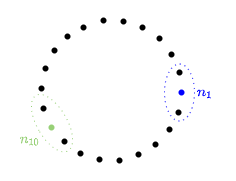

The diagram above was exported from draw.io. Its source (the exported page's mxGraphModel, read from the mxfile embedded in the PNG):
<mxGraphModel dx="474" dy="288" grid="1" gridSize="10" guides="1" tooltips="1" connect="1" arrows="1" fold="1" page="1" pageScale="1" pageWidth="827" pageHeight="1169" math="1" shadow="0">
  <root>
    <mxCell id="0" />
    <mxCell id="1" parent="0" />
    <mxCell id="UNRnZC7fqWrHE--zTfam-31" value="" style="shape=waypoint;sketch=0;fillStyle=solid;size=6;pointerEvents=1;points=[];fillColor=none;resizable=0;rotatable=0;perimeter=centerPerimeter;snapToPoint=1;dashed=1;dashPattern=1 4;fontSize=4;fontColor=#0000FF;strokeColor=#000000;strokeWidth=1;" vertex="1" parent="1">
      <mxGeometry x="308" y="189" width="40" height="40" as="geometry" />
    </mxCell>
    <mxCell id="UNRnZC7fqWrHE--zTfam-45" value="&lt;font style=&quot;font-size: 12px;&quot;&gt;$$n_1$$&lt;/font&gt;" style="text;html=1;strokeColor=none;fillColor=none;align=center;verticalAlign=middle;whiteSpace=wrap;rounded=0;dashed=1;dashPattern=1 4;fontSize=4;fontColor=#0000FF;" vertex="1" parent="1">
      <mxGeometry x="334" y="157" width="60" height="30" as="geometry" />
    </mxCell>
    <mxCell id="UNRnZC7fqWrHE--zTfam-46" value="" style="ellipse;whiteSpace=wrap;html=1;dashed=1;dashPattern=1 4;fontSize=12;fontColor=#0000FF;strokeColor=#0000FF;strokeWidth=1;fillColor=none;" vertex="1" parent="1">
      <mxGeometry x="323" y="143.5" width="30" height="57" as="geometry" />
    </mxCell>
    <mxCell id="UNRnZC7fqWrHE--zTfam-22" value="" style="shape=waypoint;sketch=0;fillStyle=solid;size=6;pointerEvents=1;points=[];fillColor=none;resizable=0;rotatable=0;perimeter=centerPerimeter;snapToPoint=1;dashed=1;dashPattern=1 4;fontSize=4;fontColor=#0000FF;strokeColor=#000000;strokeWidth=1;" vertex="1" parent="1">
      <mxGeometry x="238" y="219" width="40" height="40" as="geometry" />
    </mxCell>
    <mxCell id="UNRnZC7fqWrHE--zTfam-23" value="" style="shape=waypoint;sketch=0;fillStyle=solid;size=6;pointerEvents=1;points=[];fillColor=none;resizable=0;rotatable=0;perimeter=centerPerimeter;snapToPoint=1;dashed=1;dashPattern=1 4;fontSize=4;fontColor=#0000FF;strokeColor=#000000;strokeWidth=1;" vertex="1" parent="1">
      <mxGeometry x="219" y="213" width="40" height="40" as="geometry" />
    </mxCell>
    <mxCell id="UNRnZC7fqWrHE--zTfam-24" value="" style="shape=waypoint;sketch=0;fillStyle=solid;size=6;pointerEvents=1;points=[];fillColor=none;resizable=0;rotatable=0;perimeter=centerPerimeter;snapToPoint=1;dashed=1;dashPattern=1 4;fontSize=4;fontColor=#0000FF;strokeColor=#000000;strokeWidth=1;" vertex="1" parent="1">
      <mxGeometry x="203" y="201" width="40" height="40" as="geometry" />
    </mxCell>
    <mxCell id="UNRnZC7fqWrHE--zTfam-25" value="" style="shape=waypoint;sketch=0;fillStyle=solid;size=6;pointerEvents=1;points=[];fillColor=none;resizable=0;rotatable=0;perimeter=centerPerimeter;snapToPoint=1;dashed=1;dashPattern=1 4;fontSize=4;fontColor=#0000FF;strokeColor=#97D077;strokeWidth=1;" vertex="1" parent="1">
      <mxGeometry x="190" y="187" width="40" height="40" as="geometry" />
    </mxCell>
    <mxCell id="UNRnZC7fqWrHE--zTfam-26" value="" style="shape=waypoint;sketch=0;fillStyle=solid;size=6;pointerEvents=1;points=[];fillColor=none;resizable=0;rotatable=0;perimeter=centerPerimeter;snapToPoint=1;dashed=1;dashPattern=1 4;fontSize=4;fontColor=#0000FF;strokeColor=#000000;strokeWidth=1;" vertex="1" parent="1">
      <mxGeometry x="182" y="168" width="40" height="40" as="geometry" />
    </mxCell>
    <mxCell id="UNRnZC7fqWrHE--zTfam-27" value="" style="shape=waypoint;sketch=0;fillStyle=solid;size=6;pointerEvents=1;points=[];fillColor=none;resizable=0;rotatable=0;perimeter=centerPerimeter;snapToPoint=1;dashed=1;dashPattern=1 4;fontSize=4;fontColor=#0000FF;strokeColor=#000000;strokeWidth=1;" vertex="1" parent="1">
      <mxGeometry x="180" y="148" width="40" height="40" as="geometry" />
    </mxCell>
    <mxCell id="UNRnZC7fqWrHE--zTfam-28" value="" style="shape=waypoint;sketch=0;fillStyle=solid;size=6;pointerEvents=1;points=[];fillColor=none;resizable=0;rotatable=0;perimeter=centerPerimeter;snapToPoint=1;dashed=1;dashPattern=1 4;fontSize=4;fontColor=#0000FF;strokeColor=#000000;strokeWidth=1;" vertex="1" parent="1">
      <mxGeometry x="258" y="220" width="40" height="40" as="geometry" />
    </mxCell>
    <mxCell id="UNRnZC7fqWrHE--zTfam-29" value="" style="shape=waypoint;sketch=0;fillStyle=solid;size=6;pointerEvents=1;points=[];fillColor=none;resizable=0;rotatable=0;perimeter=centerPerimeter;snapToPoint=1;dashed=1;dashPattern=1 4;fontSize=4;fontColor=#0000FF;strokeColor=#000000;strokeWidth=1;" vertex="1" parent="1">
      <mxGeometry x="277" y="214" width="40" height="40" as="geometry" />
    </mxCell>
    <mxCell id="UNRnZC7fqWrHE--zTfam-30" value="" style="shape=waypoint;sketch=0;fillStyle=solid;size=6;pointerEvents=1;points=[];fillColor=none;resizable=0;rotatable=0;perimeter=centerPerimeter;snapToPoint=1;dashed=1;dashPattern=1 4;fontSize=4;fontColor=#0000FF;strokeColor=#000000;strokeWidth=1;" vertex="1" parent="1">
      <mxGeometry x="294" y="204" width="40" height="40" as="geometry" />
    </mxCell>
    <mxCell id="UNRnZC7fqWrHE--zTfam-34" value="" style="shape=waypoint;sketch=0;fillStyle=solid;size=6;pointerEvents=1;points=[];fillColor=none;resizable=0;rotatable=0;perimeter=centerPerimeter;snapToPoint=1;dashed=1;dashPattern=1 4;fontSize=4;fontColor=#0000FF;strokeColor=#0000FF;strokeWidth=1;" vertex="1" parent="1">
      <mxGeometry x="320" y="152" width="40" height="40" as="geometry" />
    </mxCell>
    <mxCell id="UNRnZC7fqWrHE--zTfam-35" value="" style="shape=waypoint;sketch=0;fillStyle=solid;size=6;pointerEvents=1;points=[];fillColor=none;resizable=0;rotatable=0;perimeter=centerPerimeter;snapToPoint=1;dashed=1;dashPattern=1 4;fontSize=4;fontColor=#0000FF;strokeColor=#000000;strokeWidth=1;" vertex="1" parent="1">
      <mxGeometry x="318" y="132" width="40" height="40" as="geometry" />
    </mxCell>
    <mxCell id="UNRnZC7fqWrHE--zTfam-36" value="" style="shape=waypoint;sketch=0;fillStyle=solid;size=6;pointerEvents=1;points=[];fillColor=none;resizable=0;rotatable=0;perimeter=centerPerimeter;snapToPoint=1;dashed=1;dashPattern=1 4;fontSize=4;fontColor=#0000FF;strokeColor=#000000;strokeWidth=1;" vertex="1" parent="1">
      <mxGeometry x="310" y="114" width="40" height="40" as="geometry" />
    </mxCell>
    <mxCell id="UNRnZC7fqWrHE--zTfam-37" value="" style="shape=waypoint;sketch=0;fillStyle=solid;size=6;pointerEvents=1;points=[];fillColor=none;resizable=0;rotatable=0;perimeter=centerPerimeter;snapToPoint=1;dashed=1;dashPattern=1 4;fontSize=4;fontColor=#0000FF;strokeColor=#000000;strokeWidth=1;" vertex="1" parent="1">
      <mxGeometry x="298" y="98" width="40" height="40" as="geometry" />
    </mxCell>
    <mxCell id="UNRnZC7fqWrHE--zTfam-42" value="" style="shape=waypoint;sketch=0;fillStyle=solid;size=6;pointerEvents=1;points=[];fillColor=none;resizable=0;rotatable=0;perimeter=centerPerimeter;snapToPoint=1;dashed=1;dashPattern=1 4;fontSize=4;fontColor=#0000FF;strokeColor=#000000;strokeWidth=1;" vertex="1" parent="1">
      <mxGeometry x="206" y="96" width="40" height="40" as="geometry" />
    </mxCell>
    <mxCell id="UNRnZC7fqWrHE--zTfam-43" value="" style="shape=waypoint;sketch=0;fillStyle=solid;size=6;pointerEvents=1;points=[];fillColor=none;resizable=0;rotatable=0;perimeter=centerPerimeter;snapToPoint=1;dashed=1;dashPattern=1 4;fontSize=4;fontColor=#0000FF;strokeColor=#000000;strokeWidth=1;" vertex="1" parent="1">
      <mxGeometry x="193" y="110" width="40" height="40" as="geometry" />
    </mxCell>
    <mxCell id="UNRnZC7fqWrHE--zTfam-44" value="" style="shape=waypoint;sketch=0;fillStyle=solid;size=6;pointerEvents=1;points=[];fillColor=none;resizable=0;rotatable=0;perimeter=centerPerimeter;snapToPoint=1;dashed=1;dashPattern=1 4;fontSize=4;fontColor=#0000FF;strokeColor=#000000;strokeWidth=1;" vertex="1" parent="1">
      <mxGeometry x="184" y="128" width="40" height="40" as="geometry" />
    </mxCell>
    <mxCell id="UNRnZC7fqWrHE--zTfam-38" value="" style="shape=waypoint;sketch=0;fillStyle=solid;size=6;pointerEvents=1;points=[];fillColor=none;resizable=0;rotatable=0;perimeter=centerPerimeter;snapToPoint=1;dashed=1;dashPattern=1 4;fontSize=4;fontColor=#0000FF;strokeColor=#000000;strokeWidth=1;" vertex="1" parent="1">
      <mxGeometry x="281" y="87" width="40" height="40" as="geometry" />
    </mxCell>
    <mxCell id="UNRnZC7fqWrHE--zTfam-39" value="" style="shape=waypoint;sketch=0;fillStyle=solid;size=6;pointerEvents=1;points=[];fillColor=none;resizable=0;rotatable=0;perimeter=centerPerimeter;snapToPoint=1;dashed=1;dashPattern=1 4;fontSize=4;fontColor=#0000FF;strokeColor=#000000;strokeWidth=1;" vertex="1" parent="1">
      <mxGeometry x="262" y="81" width="40" height="40" as="geometry" />
    </mxCell>
    <mxCell id="UNRnZC7fqWrHE--zTfam-40" value="" style="shape=waypoint;sketch=0;fillStyle=solid;size=6;pointerEvents=1;points=[];fillColor=none;resizable=0;rotatable=0;perimeter=centerPerimeter;snapToPoint=1;dashed=1;dashPattern=1 4;fontSize=4;fontColor=#0000FF;strokeColor=#000000;strokeWidth=1;" vertex="1" parent="1">
      <mxGeometry x="242" y="80" width="40" height="40" as="geometry" />
    </mxCell>
    <mxCell id="UNRnZC7fqWrHE--zTfam-41" value="" style="shape=waypoint;sketch=0;fillStyle=solid;size=6;pointerEvents=1;points=[];fillColor=none;resizable=0;rotatable=0;perimeter=centerPerimeter;snapToPoint=1;dashed=1;dashPattern=1 4;fontSize=4;fontColor=#0000FF;strokeColor=#000000;strokeWidth=1;" vertex="1" parent="1">
      <mxGeometry x="222" y="87" width="40" height="40" as="geometry" />
    </mxCell>
    <mxCell id="UNRnZC7fqWrHE--zTfam-32" value="" style="shape=waypoint;sketch=0;fillStyle=solid;size=6;pointerEvents=1;points=[];fillColor=none;resizable=0;rotatable=0;perimeter=centerPerimeter;snapToPoint=1;dashed=1;dashPattern=1 4;fontSize=4;fontColor=#0000FF;strokeColor=#000000;strokeWidth=1;" vertex="1" parent="1">
      <mxGeometry x="317" y="172" width="40" height="40" as="geometry" />
    </mxCell>
    <mxCell id="UNRnZC7fqWrHE--zTfam-50" value="" style="ellipse;whiteSpace=wrap;html=1;dashed=1;dashPattern=1 4;fontSize=12;fontColor=#0000FF;strokeColor=#97D077;strokeWidth=1;fillColor=none;rotation=150;" vertex="1" parent="1">
      <mxGeometry x="195.5" y="170.67" width="30" height="64" as="geometry" />
    </mxCell>
    <mxCell id="UNRnZC7fqWrHE--zTfam-51" value="&lt;font style=&quot;font-size: 12px;&quot;&gt;$$n_{10}$$&lt;/font&gt;" style="text;html=1;strokeColor=none;fillColor=none;align=center;verticalAlign=middle;whiteSpace=wrap;rounded=0;dashed=1;dashPattern=1 4;fontSize=4;fontColor=#97D077;" vertex="1" parent="1">
      <mxGeometry x="159" y="204" width="60" height="30" as="geometry" />
    </mxCell>
  </root>
</mxGraphModel>